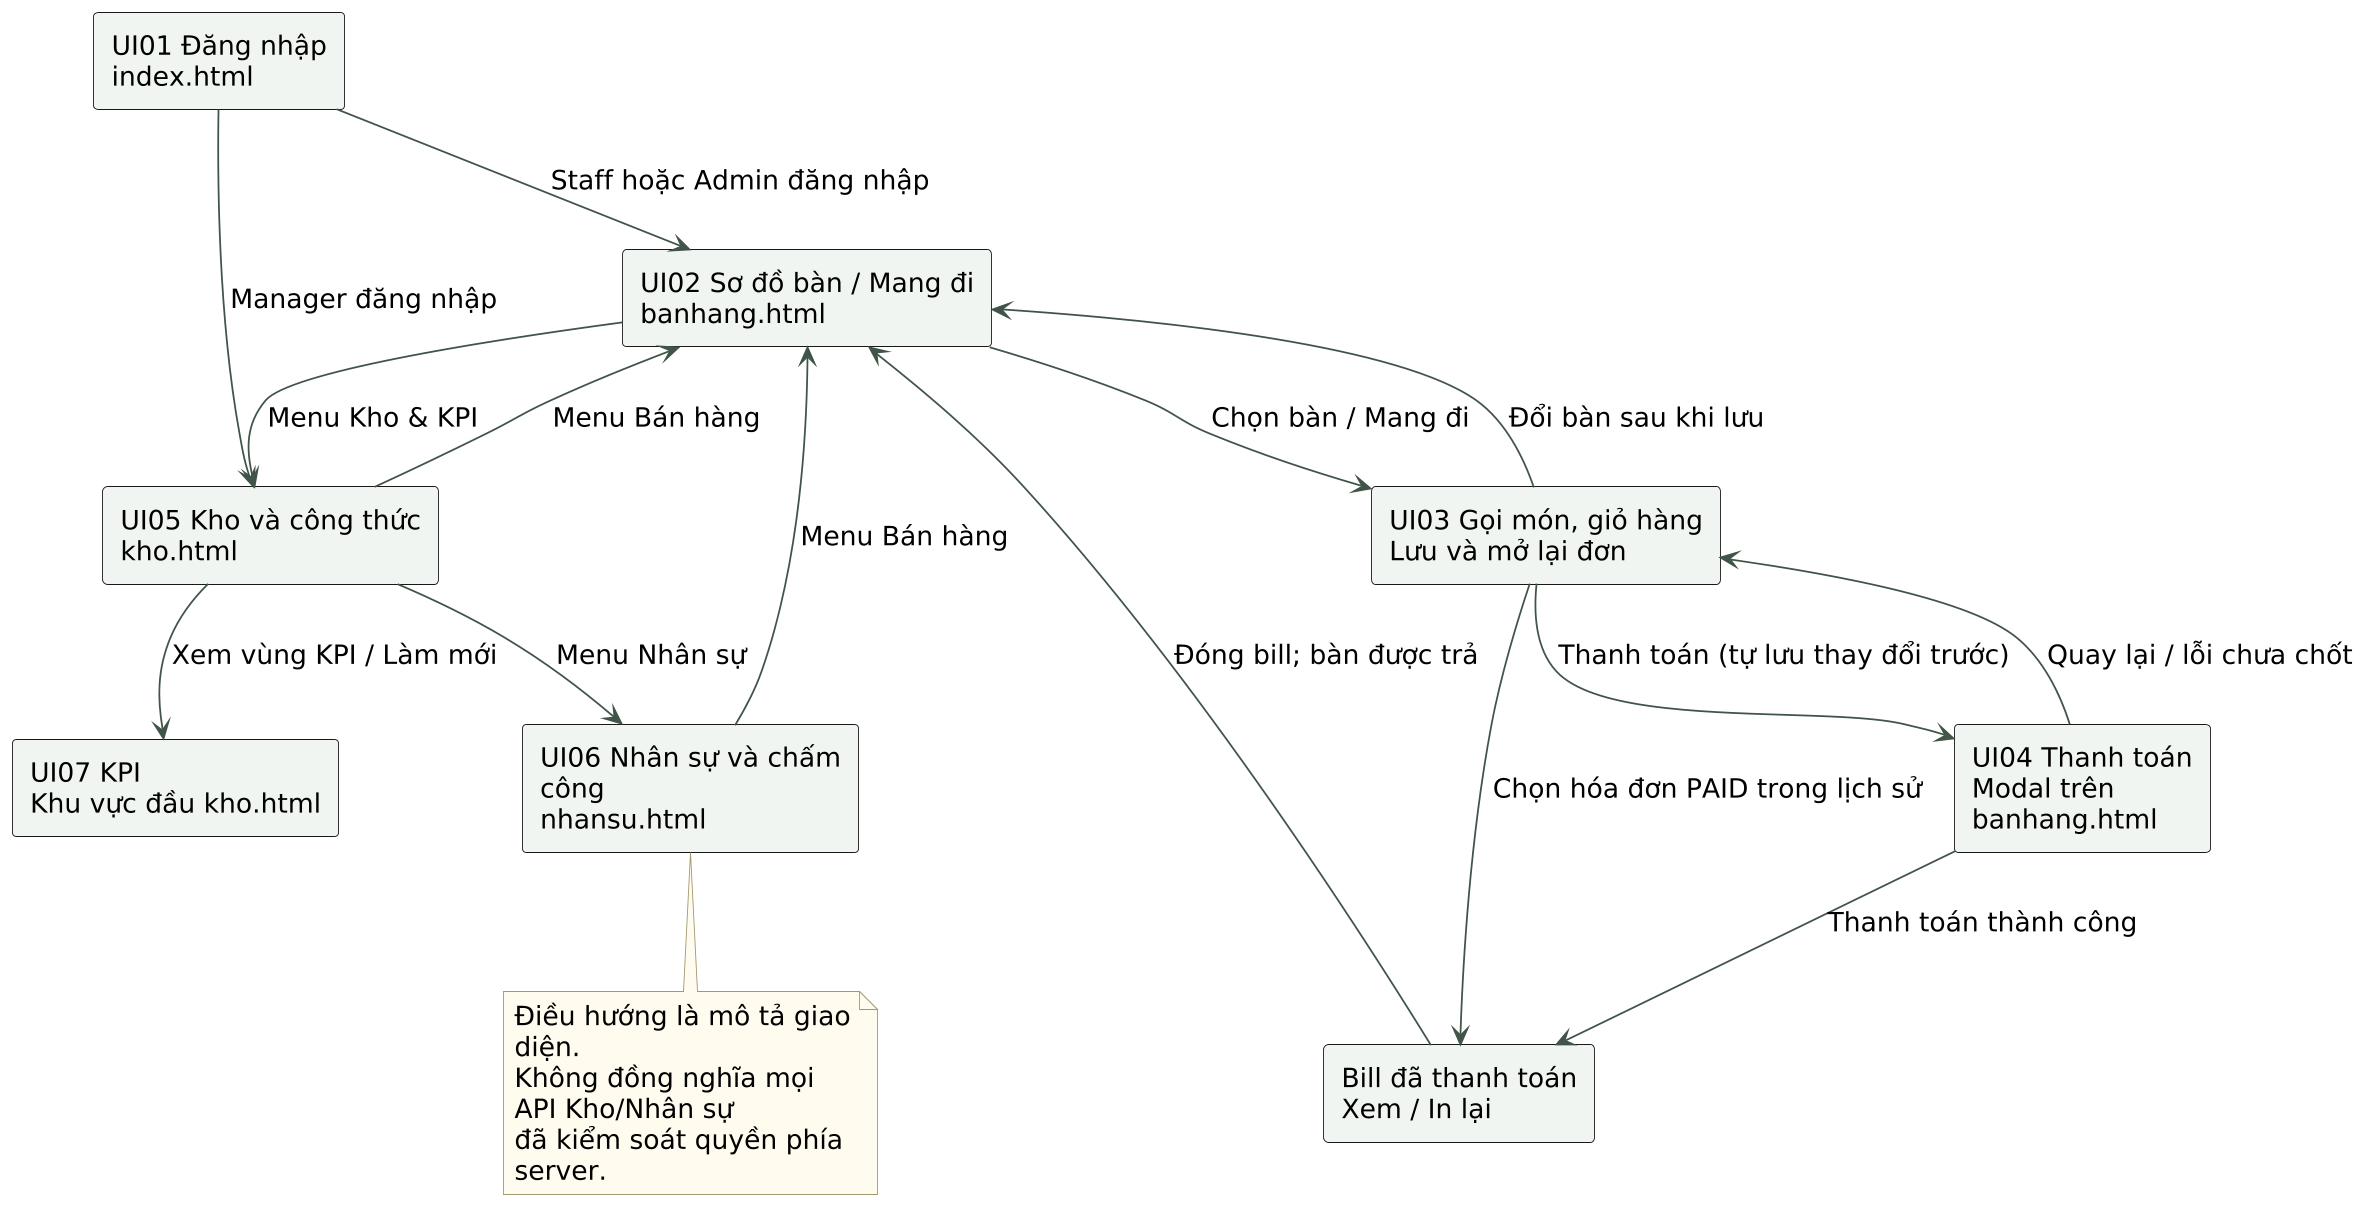

The diagram above was rendered by PlantUML. Its source (embedded in the PNG):
@startuml
skinparam defaultFontName DejaVu Sans
skinparam defaultFontSize 15
skinparam shadowing false
skinparam BackgroundColor white
skinparam ArrowColor #405447
skinparam activityBackgroundColor #F3F6F3
skinparam activityBorderColor #47634F
skinparam sequenceParticipantBackgroundColor #F1F5F1
skinparam sequenceLifeLineBorderColor #829388
skinparam sequenceActivationBackgroundColor #DAE6DD
skinparam sequenceActivationBorderColor #52705B
skinparam noteBackgroundColor #FFFBEF
skinparam noteBorderColor #A4986E
skinparam dpi 170
skinparam wrapWidth 190
skinparam maxMessageSize 360
skinparam noteTextAlignment left
top to bottom direction
skinparam rectangleBackgroundColor #F1F5F1
rectangle "UI01 Đăng nhập\nindex.html" as L
rectangle "UI02 Sơ đồ bàn / Mang đi\nbanhang.html" as B
rectangle "UI03 Gọi món, giỏ hàng\nLưu và mở lại đơn" as P
rectangle "UI04 Thanh toán\nModal trên banhang.html" as T
rectangle "Bill đã thanh toán\nXem / In lại" as I
rectangle "UI05 Kho và công thức\nkho.html" as K
rectangle "UI06 Nhân sự và chấm công\nnhansu.html" as N
rectangle "UI07 KPI\nKhu vực đầu kho.html" as D
L --> B : Staff hoặc Admin đăng nhập
L --> K : Manager đăng nhập
B --> P : Chọn bàn / Mang đi
P --> B : Đổi bàn sau khi lưu
P --> T : Thanh toán (tự lưu thay đổi trước)
T --> P : Quay lại / lỗi chưa chốt
T --> I : Thanh toán thành công
I --> B : Đóng bill; bàn được trả
P --> I : Chọn hóa đơn PAID trong lịch sử
B --> K : Menu Kho & KPI
K --> B : Menu Bán hàng
K --> N : Menu Nhân sự
N --> B : Menu Bán hàng
K --> D : Xem vùng KPI / Làm mới
note bottom of N
  Điều hướng là mô tả giao diện.
  Không đồng nghĩa mọi API Kho/Nhân sự
  đã kiểm soát quyền phía server.
end note

@enduml